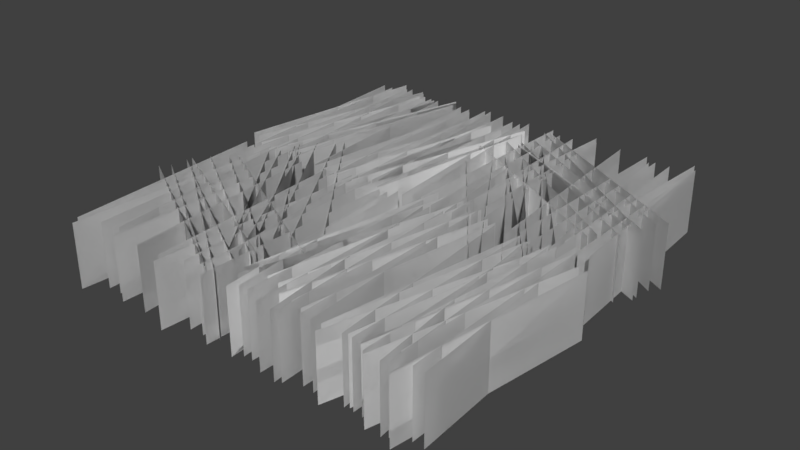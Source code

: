 # Source: field.blend  (saved by Blender 2.78.0; exported with 4.5.12 LTS)
import bpy
from mathutils import Matrix  # noqa: F401  (used for matrix-valued properties, if any)

bpy.ops.wm.read_factory_settings(use_empty=True)
scene = bpy.context.scene
scene.name = 'Scene'

# ---- collections
col_collection_1 = bpy.data.collections.new('Collection 1'); scene.collection.children.link(col_collection_1)

# ---- world
world_world = bpy.data.worlds.new('World'); scene.world = world_world
world_world.color = (0.05088, 0.05088, 0.05088)
world_world.use_sun_shadow = False
world_world.sun_shadow_jitter_overblur = 0.0
world_world.cycles.sampling_method = 'MANUAL'

# ---- meshes
me_plane = bpy.data.meshes.new('Plane')
me_plane.from_pydata([(-0.07578, -0.1576, 0.1866), (-0.01176, -0.1576, 0.1866), (-0.07578, 0.0472, 0.1866), (-0.01176, 0.0472, 0.1866), (-0.07578, -0.1576, 0.1866), (-0.01176, -0.1576, 0.1866), (-0.07578, 0.0472, 0.1866), (-0.01176, 0.0472, 0.1866), (-0.07567, -0.1586, 0.1979), (-0.01165, -0.1586, 0.1979), (-0.07567, 0.0459, 0.1869), (-0.01165, 0.0459, 0.1869), (-0.07567, -0.1586, 0.1979), (-0.01165, -0.1586, 0.1979), (-0.07567, 0.0459, 0.1869), (-0.01165, 0.0459, 0.1869), (-0.07567, -0.1483, 0.1689), (-0.01165, -0.1483, 0.1689), (-0.07567, 0.05613, 0.1813), (-0.01165, 0.05613, 0.1813), (-0.07567, -0.1483, 0.1689), (-0.01165, -0.1483, 0.1689), (-0.07567, 0.05613, 0.1813), (-0.01165, 0.05613, 0.1813), (-0.07567, -0.1675, 0.1659), (-0.01165, -0.1675, 0.1659), (-0.07567, 0.03618, 0.1447), (-0.01165, 0.03618, 0.1447), (-0.07567, -0.1675, 0.1659), (-0.01165, -0.1675, 0.1659), (-0.07567, 0.03618, 0.1447), (-0.01165, 0.03618, 0.1447), (-0.07567, -0.158, 0.132), (-0.01165, -0.158, 0.132), (-0.07567, 0.04672, 0.1371), (-0.01165, 0.04672, 0.1371), (-0.07567, -0.158, 0.132), (-0.01165, -0.158, 0.132), (-0.07567, 0.04672, 0.1371), (-0.01165, 0.04672, 0.1371), (-0.07567, -0.1583, 0.123), (-0.01165, -0.1583, 0.123), (-0.07567, 0.04602, 0.1087), (-0.01165, 0.04602, 0.1087), (-0.07567, -0.1583, 0.123), (-0.01165, -0.1583, 0.123), (-0.07567, 0.04602, 0.1087), (-0.01165, 0.04602, 0.1087), (-0.07567, -0.1646, 0.1711), (-0.01165, -0.1646, 0.1711), (-0.07567, 0.04008, 0.1639), (-0.01165, 0.04008, 0.1639), (-0.07567, -0.1646, 0.1711), (-0.01165, -0.1646, 0.1711), (-0.07567, 0.04008, 0.1639), (-0.01165, 0.04008, 0.1639), (-0.07567, -0.1653, 0.1486), (-0.01165, -0.1653, 0.1486), (-0.07567, 0.03945, 0.1497), (-0.01165, 0.03945, 0.1497), (-0.07567, -0.1653, 0.1486), (-0.01165, -0.1653, 0.1486), (-0.07567, 0.03945, 0.1497), (-0.01165, 0.03945, 0.1497), (-0.07578, -0.1586, 0.08215), (-0.01176, -0.1586, 0.08215), (-0.07578, 0.04613, 0.08215), (-0.01176, 0.04613, 0.08215), (-0.07578, -0.1586, 0.08215), (-0.01176, -0.1586, 0.08215), (-0.07578, 0.04613, 0.08215), (-0.01176, 0.04613, 0.08215), (-0.07567, -0.1596, 0.09353), (-0.01165, -0.1596, 0.09353), (-0.07567, 0.04483, 0.08247), (-0.01165, 0.04483, 0.08247), (-0.07567, -0.1596, 0.09353), (-0.01165, -0.1596, 0.09353), (-0.07567, 0.04483, 0.08247), (-0.01165, 0.04483, 0.08247), (-0.07567, -0.1493, 0.0645), (-0.01165, -0.1493, 0.0645), (-0.07567, 0.05506, 0.07685), (-0.01165, 0.05506, 0.07685), (-0.07567, -0.1493, 0.0645), (-0.01165, -0.1493, 0.0645), (-0.07567, 0.05506, 0.07685), (-0.01165, 0.05506, 0.07685), (-0.07567, -0.1686, 0.06147), (-0.01165, -0.1686, 0.06147), (-0.07567, 0.03511, 0.04034), (-0.01165, 0.03511, 0.04034), (-0.07567, -0.1686, 0.06147), (-0.01165, -0.1686, 0.06147), (-0.07567, 0.03511, 0.04034), (-0.01165, 0.03511, 0.04034), (-0.07567, -0.1591, 0.02756), (-0.01165, -0.1591, 0.02756), (-0.07567, 0.04565, 0.03267), (-0.01165, 0.04565, 0.03267), (-0.07567, -0.1591, 0.02756), (-0.01165, -0.1591, 0.02756), (-0.07567, 0.04565, 0.03267), (-0.01165, 0.04565, 0.03267), (-0.07567, -0.1593, 0.01862), (-0.01165, -0.1593, 0.01862), (-0.07567, 0.04495, 0.004324), (-0.01165, 0.04495, 0.004324), (-0.07567, -0.1593, 0.01862), (-0.01165, -0.1593, 0.01862), (-0.07567, 0.04495, 0.004324), (-0.01165, 0.04495, 0.004324), (-0.07567, -0.1656, 0.06674), (-0.01165, -0.1656, 0.06674), (-0.07567, 0.03901, 0.05953), (-0.01165, 0.03901, 0.05953), (-0.07567, -0.1656, 0.06674), (-0.01165, -0.1656, 0.06674), (-0.07567, 0.03901, 0.05953), (-0.01165, 0.03901, 0.05953), (-0.07567, -0.1664, 0.04424), (-0.01165, -0.1664, 0.04424), (-0.07567, 0.03838, 0.04531), (-0.01165, 0.03838, 0.04531), (-0.07567, -0.1664, 0.04424), (-0.01165, -0.1664, 0.04424), (-0.07567, 0.03838, 0.04531), (-0.01165, 0.03838, 0.04531), (-0.07578, 0.04995, 0.1866), (-0.01176, 0.04995, 0.1866), (-0.07578, 0.2547, 0.1866), (-0.01176, 0.2547, 0.1866), (-0.07578, 0.04995, 0.1866), (-0.01176, 0.04995, 0.1866), (-0.07578, 0.2547, 0.1866), (-0.01176, 0.2547, 0.1866), (-0.07567, 0.04895, 0.1979), (-0.01165, 0.04895, 0.1979), (-0.07567, 0.2534, 0.1869), (-0.01165, 0.2534, 0.1869), (-0.07567, 0.04895, 0.1979), (-0.01165, 0.04895, 0.1979), (-0.07567, 0.2534, 0.1869), (-0.01165, 0.2534, 0.1869), (-0.07567, 0.05925, 0.1689), (-0.01165, 0.05925, 0.1689), (-0.07567, 0.2637, 0.1813), (-0.01165, 0.2637, 0.1813), (-0.07567, 0.05925, 0.1689), (-0.01165, 0.05925, 0.1689), (-0.07567, 0.2637, 0.1813), (-0.01165, 0.2637, 0.1813), (-0.07567, 0.04002, 0.1659), (-0.01165, 0.04002, 0.1659), (-0.07567, 0.2437, 0.1447), (-0.01165, 0.2437, 0.1447), (-0.07567, 0.04002, 0.1659), (-0.01165, 0.04002, 0.1659), (-0.07567, 0.2437, 0.1447), (-0.01165, 0.2437, 0.1447), (-0.07567, 0.04953, 0.132), (-0.01165, 0.04953, 0.132), (-0.07567, 0.2542, 0.1371), (-0.01165, 0.2542, 0.1371), (-0.07567, 0.04953, 0.132), (-0.01165, 0.04953, 0.132), (-0.07567, 0.2542, 0.1371), (-0.01165, 0.2542, 0.1371), (-0.07567, 0.04927, 0.123), (-0.01165, 0.04927, 0.123), (-0.07567, 0.2535, 0.1087), (-0.01165, 0.2535, 0.1087), (-0.07567, 0.04927, 0.123), (-0.01165, 0.04927, 0.123), (-0.07567, 0.2535, 0.1087), (-0.01165, 0.2535, 0.1087), (-0.07567, 0.04296, 0.1711), (-0.01165, 0.04296, 0.1711), (-0.07567, 0.2476, 0.1639), (-0.01165, 0.2476, 0.1639), (-0.07567, 0.04296, 0.1711), (-0.01165, 0.04296, 0.1711), (-0.07567, 0.2476, 0.1639), (-0.01165, 0.2476, 0.1639), (-0.07567, 0.0422, 0.1486), (-0.01165, 0.0422, 0.1486), (-0.07567, 0.247, 0.1497), (-0.01165, 0.247, 0.1497), (-0.07567, 0.0422, 0.1486), (-0.01165, 0.0422, 0.1486), (-0.07567, 0.247, 0.1497), (-0.01165, 0.247, 0.1497), (-0.07578, 0.04888, 0.08215), (-0.01176, 0.04888, 0.08215), (-0.07578, 0.2536, 0.08215), (-0.01176, 0.2536, 0.08215), (-0.07578, 0.04888, 0.08215), (-0.01176, 0.04888, 0.08215), (-0.07578, 0.2536, 0.08215), (-0.01176, 0.2536, 0.08215), (-0.07567, 0.04787, 0.09353), (-0.01165, 0.04787, 0.09353), (-0.07567, 0.2523, 0.08247), (-0.01165, 0.2523, 0.08247), (-0.07567, 0.04787, 0.09353), (-0.01165, 0.04787, 0.09353), (-0.07567, 0.2523, 0.08247), (-0.01165, 0.2523, 0.08247), (-0.07567, 0.05818, 0.0645), (-0.01165, 0.05818, 0.0645), (-0.07567, 0.2626, 0.07685), (-0.01165, 0.2626, 0.07685), (-0.07567, 0.05818, 0.0645), (-0.01165, 0.05818, 0.0645), (-0.07567, 0.2626, 0.07685), (-0.01165, 0.2626, 0.07685), (-0.07567, 0.03895, 0.06147), (-0.01165, 0.03895, 0.06147), (-0.07567, 0.2426, 0.04034), (-0.01165, 0.2426, 0.04034), (-0.07567, 0.03895, 0.06147), (-0.01165, 0.03895, 0.06147), (-0.07567, 0.2426, 0.04034), (-0.01165, 0.2426, 0.04034), (-0.07567, 0.04846, 0.02756), (-0.01165, 0.04846, 0.02756), (-0.07567, 0.2532, 0.03267), (-0.01165, 0.2532, 0.03267), (-0.07567, 0.04846, 0.02756), (-0.01165, 0.04846, 0.02756), (-0.07567, 0.2532, 0.03267), (-0.01165, 0.2532, 0.03267), (-0.07567, 0.04819, 0.01862), (-0.01165, 0.04819, 0.01862), (-0.07567, 0.2525, 0.004324), (-0.01165, 0.2525, 0.004324), (-0.07567, 0.04819, 0.01862), (-0.01165, 0.04819, 0.01862), (-0.07567, 0.2525, 0.004324), (-0.01165, 0.2525, 0.004324), (-0.07567, 0.04188, 0.06674), (-0.01165, 0.04188, 0.06674), (-0.07567, 0.2465, 0.05953), (-0.01165, 0.2465, 0.05953), (-0.07567, 0.04188, 0.06674), (-0.01165, 0.04188, 0.06674), (-0.07567, 0.2465, 0.05953), (-0.01165, 0.2465, 0.05953), (-0.07567, 0.04113, 0.04424), (-0.01165, 0.04113, 0.04424), (-0.07567, 0.2459, 0.04531), (-0.01165, 0.2459, 0.04531), (-0.07567, 0.04113, 0.04424), (-0.01165, 0.04113, 0.04424), (-0.07567, 0.2459, 0.04531), (-0.01165, 0.2459, 0.04531), (-0.07578, 0.132, 0.2121), (-0.01176, 0.132, 0.2121), (-0.07578, 0.242, 0.03936), (-0.01176, 0.242, 0.03936), (-0.07578, 0.132, 0.2121), (-0.01176, 0.132, 0.2121), (-0.07578, 0.242, 0.03936), (-0.01176, 0.242, 0.03936), (-0.07567, 0.1411, 0.219), (-0.01165, 0.1411, 0.219), (-0.07567, 0.2416, 0.04063), (-0.01165, 0.2416, 0.04063), (-0.07567, 0.1411, 0.219), (-0.01165, 0.1411, 0.219), (-0.07567, 0.2416, 0.04063), (-0.01165, 0.2416, 0.04063), (-0.07567, 0.1221, 0.1948), (-0.01165, 0.1221, 0.1948), (-0.07567, 0.2424, 0.02899), (-0.01165, 0.2424, 0.02899), (-0.07567, 0.1221, 0.1948), (-0.01165, 0.1221, 0.1948), (-0.07567, 0.2424, 0.02899), (-0.01165, 0.2424, 0.02899), (-0.07567, 0.1093, 0.2093), (-0.01165, 0.1093, 0.2093), (-0.07567, 0.2009, 0.0262), (-0.01165, 0.2009, 0.0262), (-0.07567, 0.1093, 0.2093), (-0.01165, 0.1093, 0.2093), (-0.07567, 0.2009, 0.0262), (-0.01165, 0.2009, 0.0262), (-0.07567, 0.08577, 0.1831), (-0.01165, 0.08577, 0.1831), (-0.07567, 0.2, 0.01319), (-0.01165, 0.2, 0.01319), (-0.07567, 0.08577, 0.1831), (-0.01165, 0.08577, 0.1831), (-0.07567, 0.2, 0.01319), (-0.01165, 0.2, 0.01319), (-0.07567, 0.07809, 0.1785), (-0.01165, 0.07809, 0.1785), (-0.07567, 0.1758, -0.001449), (-0.01165, 0.1758, -0.001449), (-0.07567, 0.07809, 0.1785), (-0.01165, 0.07809, 0.1785), (-0.07567, 0.1758, -0.001449), (-0.01165, 0.1758, -0.001449), (-0.07567, 0.1153, 0.2097), (-0.01165, 0.1153, 0.2097), (-0.07567, 0.2191, 0.03322), (-0.01165, 0.2191, 0.03322), (-0.07567, 0.1153, 0.2097), (-0.01165, 0.1153, 0.2097), (-0.07567, 0.2191, 0.03322), (-0.01165, 0.2191, 0.03322), (-0.07567, 0.0959, 0.1983), (-0.01165, 0.0959, 0.1983), (-0.07567, 0.2068, 0.02611), (-0.01165, 0.2068, 0.02611), (-0.07567, 0.0959, 0.1983), (-0.01165, 0.0959, 0.1983), (-0.07567, 0.2068, 0.02611), (-0.01165, 0.2068, 0.02611), (-0.07578, 0.0434, 0.1569), (-0.01176, 0.0434, 0.1569), (-0.07578, 0.2092, 0.04713), (-0.01176, 0.2092, 0.04713), (-0.07578, 0.0434, 0.1569), (-0.01176, 0.0434, 0.1569), (-0.07578, 0.2092, 0.04713), (-0.01176, 0.2092, 0.04713), (-0.07567, 0.05246, 0.1639), (-0.01165, 0.05246, 0.1639), (-0.07567, 0.2088, 0.04839), (-0.01165, 0.2088, 0.04839), (-0.07567, 0.05246, 0.1639), (-0.01165, 0.05246, 0.1639), (-0.07567, 0.2088, 0.04839), (-0.01165, 0.2088, 0.04839), (-0.07567, 0.0335, 0.1396), (-0.01165, 0.0335, 0.1396), (-0.07567, 0.2095, 0.03675), (-0.01165, 0.2095, 0.03675), (-0.07567, 0.0335, 0.1396), (-0.01165, 0.0335, 0.1396), (-0.07567, 0.2095, 0.03675), (-0.01165, 0.2095, 0.03675), (-0.07567, 0.02062, 0.1542), (-0.01165, 0.02062, 0.1542), (-0.07567, 0.168, 0.03396), (-0.01165, 0.168, 0.03396), (-0.07567, 0.02062, 0.1542), (-0.01165, 0.02062, 0.1542), (-0.07567, 0.168, 0.03396), (-0.01165, 0.168, 0.03396), (-0.07567, -0.002872, 0.1279), (-0.01165, -0.002872, 0.1279), (-0.07567, 0.1672, 0.02095), (-0.01165, 0.1672, 0.02095), (-0.07567, -0.002872, 0.1279), (-0.01165, -0.002872, 0.1279), (-0.07567, 0.1672, 0.02095), (-0.01165, 0.1672, 0.02095), (-0.07567, -0.01055, 0.1234), (-0.01165, -0.01055, 0.1234), (-0.07567, 0.1429, 0.006314), (-0.01165, 0.1429, 0.006314), (-0.07567, -0.01055, 0.1234), (-0.01165, -0.01055, 0.1234), (-0.07567, 0.1429, 0.006314), (-0.01165, 0.1429, 0.006314), (-0.07567, 0.02664, 0.1545), (-0.01165, 0.02664, 0.1545), (-0.07567, 0.1863, 0.04098), (-0.01165, 0.1863, 0.04098), (-0.07567, 0.02664, 0.1545), (-0.01165, 0.02664, 0.1545), (-0.07567, 0.1863, 0.04098), (-0.01165, 0.1863, 0.04098), (-0.07567, 0.007265, 0.1431), (-0.01165, 0.007265, 0.1431), (-0.07567, 0.1739, 0.03387), (-0.01165, 0.1739, 0.03387), (-0.07567, 0.007265, 0.1431), (-0.01165, 0.007265, 0.1431), (-0.07567, 0.1739, 0.03387), (-0.01165, 0.1739, 0.03387), (-0.07578, 0.06266, 0.04429), (-0.01176, 0.06266, 0.04429), (-0.07578, -0.1375, 0.001068), (-0.01176, -0.1375, 0.001068), (-0.07578, 0.06266, 0.04429), (-0.01176, 0.06266, 0.04429), (-0.07578, -0.1375, 0.001068), (-0.01176, -0.1375, 0.001068), (-0.07567, 0.06604, 0.03338), (-0.01165, 0.06604, 0.03338), (-0.07567, -0.1362, 0.001033), (-0.01165, -0.1362, 0.001033), (-0.07567, 0.06604, 0.03338), (-0.01165, 0.06604, 0.03338), (-0.07567, -0.1362, 0.001033), (-0.01165, -0.1362, 0.001033), (-0.07567, 0.04984, 0.05958), (-0.01165, 0.04984, 0.05958), (-0.07567, -0.1473, 0.004362), (-0.01165, -0.1473, 0.004362), (-0.07567, 0.04984, 0.05958), (-0.01165, 0.04984, 0.05958), (-0.07567, -0.1473, 0.004362), (-0.01165, -0.1473, 0.004362), (-0.07567, 0.06799, 0.0666), (-0.01165, 0.06799, 0.0666), (-0.07567, -0.1356, 0.04426), (-0.01165, -0.1356, 0.04426), (-0.07567, 0.06799, 0.0666), (-0.01165, 0.06799, 0.0666), (-0.07567, -0.1356, 0.04426), (-0.01165, -0.1356, 0.04426), (-0.07567, 0.05154, 0.09774), (-0.01165, 0.05154, 0.09774), (-0.07567, -0.1475, 0.04954), (-0.01165, -0.1475, 0.04954), (-0.07567, 0.05154, 0.09774), (-0.01165, 0.05154, 0.09774), (-0.07567, -0.1475, 0.04954), (-0.01165, -0.1475, 0.04954), (-0.07567, 0.04991, 0.1065), (-0.01165, 0.04991, 0.1065), (-0.07567, -0.1528, 0.07739), (-0.01165, -0.1528, 0.07739), (-0.07567, 0.04991, 0.1065), (-0.01165, 0.04991, 0.1065), (-0.07567, -0.1528, 0.07739), (-0.01165, -0.1528, 0.07739), (-0.07567, 0.06624, 0.06083), (-0.01165, 0.06624, 0.06083), (-0.07567, -0.1353, 0.02469), (-0.01165, -0.1353, 0.02469), (-0.07567, 0.06624, 0.06083), (-0.01165, 0.06624, 0.06083), (-0.07567, -0.1353, 0.02469), (-0.01165, -0.1353, 0.02469), (-0.07567, 0.06223, 0.08298), (-0.01165, 0.06223, 0.08298), (-0.07567, -0.1377, 0.03872), (-0.01165, -0.1377, 0.03872), (-0.07567, 0.06223, 0.08298), (-0.01165, 0.06223, 0.08298), (-0.07567, -0.1377, 0.03872), (-0.01165, -0.1377, 0.03872), (-0.07578, 0.04167, 0.1466), (-0.01176, 0.04167, 0.1466), (-0.07578, -0.1585, 0.1033), (-0.01176, -0.1585, 0.1033), (-0.07578, 0.04167, 0.1466), (-0.01176, 0.04167, 0.1466), (-0.07578, -0.1585, 0.1033), (-0.01176, -0.1585, 0.1033), (-0.07567, 0.04505, 0.1357), (-0.01165, 0.04505, 0.1357), (-0.07567, -0.1572, 0.1033), (-0.01165, -0.1572, 0.1033), (-0.07567, 0.04505, 0.1357), (-0.01165, 0.04505, 0.1357), (-0.07567, -0.1572, 0.1033), (-0.01165, -0.1572, 0.1033), (-0.07567, 0.02885, 0.1619), (-0.01165, 0.02885, 0.1619), (-0.07567, -0.1683, 0.1066), (-0.01165, -0.1683, 0.1066), (-0.07567, 0.02885, 0.1619), (-0.01165, 0.02885, 0.1619), (-0.07567, -0.1683, 0.1066), (-0.01165, -0.1683, 0.1066), (-0.07567, 0.04701, 0.1689), (-0.01165, 0.04701, 0.1689), (-0.07567, -0.1565, 0.1465), (-0.01165, -0.1565, 0.1465), (-0.07567, 0.04701, 0.1689), (-0.01165, 0.04701, 0.1689), (-0.07567, -0.1565, 0.1465), (-0.01165, -0.1565, 0.1465), (-0.07567, 0.03055, 0.2), (-0.01165, 0.03055, 0.2), (-0.07567, -0.1685, 0.1518), (-0.01165, -0.1685, 0.1518), (-0.07567, 0.03055, 0.2), (-0.01165, 0.03055, 0.2), (-0.07567, -0.1685, 0.1518), (-0.01165, -0.1685, 0.1518), (-0.07567, 0.02893, 0.2088), (-0.01165, 0.02893, 0.2088), (-0.07567, -0.1738, 0.1797), (-0.01165, -0.1738, 0.1797), (-0.07567, 0.02893, 0.2088), (-0.01165, 0.02893, 0.2088), (-0.07567, -0.1738, 0.1797), (-0.01165, -0.1738, 0.1797), (-0.07567, 0.04525, 0.1631), (-0.01165, 0.04525, 0.1631), (-0.07567, -0.1563, 0.127), (-0.01165, -0.1563, 0.127), (-0.07567, 0.04525, 0.1631), (-0.01165, 0.04525, 0.1631), (-0.07567, -0.1563, 0.127), (-0.01165, -0.1563, 0.127), (-0.07567, 0.04124, 0.1853), (-0.01165, 0.04124, 0.1853), (-0.07567, -0.1587, 0.141), (-0.01165, -0.1587, 0.141), (-0.07567, 0.04124, 0.1853), (-0.01165, 0.04124, 0.1853), (-0.07567, -0.1587, 0.141), (-0.01165, -0.1587, 0.141), (-0.07578, 0.2439, -0.1703), (-0.01176, 0.2439, -0.1703), (-0.07578, 0.03915, -0.1703), (-0.01176, 0.03915, -0.1703), (-0.07578, 0.2439, -0.1703), (-0.01176, 0.2439, -0.1703), (-0.07578, 0.03915, -0.1703), (-0.01176, 0.03915, -0.1703), (-0.07567, 0.2449, -0.1817), (-0.01165, 0.2449, -0.1817), (-0.07567, 0.04045, -0.1706), (-0.01165, 0.04045, -0.1706), (-0.07567, 0.2449, -0.1817), (-0.01165, 0.2449, -0.1817), (-0.07567, 0.04045, -0.1706), (-0.01165, 0.04045, -0.1706), (-0.07567, 0.2346, -0.1527), (-0.01165, 0.2346, -0.1527), (-0.07567, 0.03023, -0.165), (-0.01165, 0.03023, -0.165), (-0.07567, 0.2346, -0.1527), (-0.01165, 0.2346, -0.1527), (-0.07567, 0.03023, -0.165), (-0.01165, 0.03023, -0.165), (-0.07567, 0.2539, -0.1496), (-0.01165, 0.2539, -0.1496), (-0.07567, 0.05017, -0.1285), (-0.01165, 0.05017, -0.1285), (-0.07567, 0.2539, -0.1496), (-0.01165, 0.2539, -0.1496), (-0.07567, 0.05017, -0.1285), (-0.01165, 0.05017, -0.1285), (-0.07567, 0.2443, -0.1157), (-0.01165, 0.2443, -0.1157), (-0.07567, 0.03963, -0.1208), (-0.01165, 0.03963, -0.1208), (-0.07567, 0.2443, -0.1157), (-0.01165, 0.2443, -0.1157), (-0.07567, 0.03963, -0.1208), (-0.01165, 0.03963, -0.1208), (-0.07567, 0.2446, -0.1068), (-0.01165, 0.2446, -0.1068), (-0.07567, 0.04033, -0.09249), (-0.01165, 0.04033, -0.09249), (-0.07567, 0.2446, -0.1068), (-0.01165, 0.2446, -0.1068), (-0.07567, 0.04033, -0.09249), (-0.01165, 0.04033, -0.09249), (-0.07567, 0.2509, -0.1549), (-0.01165, 0.2509, -0.1549), (-0.07567, 0.04627, -0.1477), (-0.01165, 0.04627, -0.1477), (-0.07567, 0.2509, -0.1549), (-0.01165, 0.2509, -0.1549), (-0.07567, 0.04627, -0.1477), (-0.01165, 0.04627, -0.1477), (-0.07567, 0.2517, -0.1324), (-0.01165, 0.2517, -0.1324), (-0.07567, 0.0469, -0.1335), (-0.01165, 0.0469, -0.1335), (-0.07567, 0.2517, -0.1324), (-0.01165, 0.2517, -0.1324), (-0.07567, 0.0469, -0.1335), (-0.01165, 0.0469, -0.1335), (-0.07578, 0.245, -0.06592), (-0.01176, 0.245, -0.06592), (-0.07578, 0.04023, -0.06592), (-0.01176, 0.04023, -0.06592), (-0.07578, 0.245, -0.06592), (-0.01176, 0.245, -0.06592), (-0.07578, 0.04023, -0.06592), (-0.01176, 0.04023, -0.06592), (-0.07567, 0.246, -0.07729), (-0.01165, 0.246, -0.07729), (-0.07567, 0.04153, -0.06623), (-0.01165, 0.04153, -0.06623), (-0.07567, 0.246, -0.07729), (-0.01165, 0.246, -0.07729), (-0.07567, 0.04153, -0.06623), (-0.01165, 0.04153, -0.06623), (-0.07567, 0.2357, -0.04826), (-0.01165, 0.2357, -0.04826), (-0.07567, 0.0313, -0.06062), (-0.01165, 0.0313, -0.06062), (-0.07567, 0.2357, -0.04826), (-0.01165, 0.2357, -0.04826), (-0.07567, 0.0313, -0.06062), (-0.01165, 0.0313, -0.06062), (-0.07567, 0.2549, -0.04523), (-0.01165, 0.2549, -0.04523), (-0.07567, 0.05125, -0.0241), (-0.01165, 0.05125, -0.0241), (-0.07567, 0.2549, -0.04523), (-0.01165, 0.2549, -0.04523), (-0.07567, 0.05125, -0.0241), (-0.01165, 0.05125, -0.0241), (-0.07567, 0.2454, -0.01132), (-0.01165, 0.2454, -0.01132), (-0.07567, 0.04071, -0.01643), (-0.01165, 0.04071, -0.01643), (-0.07567, 0.2454, -0.01132), (-0.01165, 0.2454, -0.01132), (-0.07567, 0.04071, -0.01643), (-0.01165, 0.04071, -0.01643), (-0.07567, 0.2457, -0.002386), (-0.01165, 0.2457, -0.002386), (-0.07567, 0.04141, 0.01191), (-0.01165, 0.04141, 0.01191), (-0.07567, 0.2457, -0.002386), (-0.01165, 0.2457, -0.002386), (-0.07567, 0.04141, 0.01191), (-0.01165, 0.04141, 0.01191), (-0.07567, 0.252, -0.0505), (-0.01165, 0.252, -0.0505), (-0.07567, 0.04735, -0.04329), (-0.01165, 0.04735, -0.04329), (-0.07567, 0.252, -0.0505), (-0.01165, 0.252, -0.0505), (-0.07567, 0.04735, -0.04329), (-0.01165, 0.04735, -0.04329), (-0.07567, 0.2527, -0.02801), (-0.01165, 0.2527, -0.02801), (-0.07567, 0.04798, -0.02907), (-0.01165, 0.04798, -0.02907), (-0.07567, 0.2527, -0.02801), (-0.01165, 0.2527, -0.02801), (-0.07567, 0.04798, -0.02907), (-0.01165, 0.04798, -0.02907), (-0.07578, 0.03641, -0.1703), (-0.01176, 0.03641, -0.1703), (-0.07578, -0.1684, -0.1703), (-0.01176, -0.1684, -0.1703), (-0.07578, 0.03641, -0.1703), (-0.01176, 0.03641, -0.1703), (-0.07578, -0.1684, -0.1703), (-0.01176, -0.1684, -0.1703), (-0.07567, 0.03741, -0.1817), (-0.01165, 0.03741, -0.1817), (-0.07567, -0.1671, -0.1706), (-0.01165, -0.1671, -0.1706), (-0.07567, 0.03741, -0.1817), (-0.01165, 0.03741, -0.1817), (-0.07567, -0.1671, -0.1706), (-0.01165, -0.1671, -0.1706), (-0.07567, 0.02711, -0.1527), (-0.01165, 0.02711, -0.1527), (-0.07567, -0.1773, -0.165), (-0.01165, -0.1773, -0.165), (-0.07567, 0.02711, -0.1527), (-0.01165, 0.02711, -0.1527), (-0.07567, -0.1773, -0.165), (-0.01165, -0.1773, -0.165), (-0.07567, 0.04633, -0.1496), (-0.01165, 0.04633, -0.1496), (-0.07567, -0.1573, -0.1285), (-0.01165, -0.1573, -0.1285), (-0.07567, 0.04633, -0.1496), (-0.01165, 0.04633, -0.1496), (-0.07567, -0.1573, -0.1285), (-0.01165, -0.1573, -0.1285), (-0.07567, 0.03682, -0.1157), (-0.01165, 0.03682, -0.1157), (-0.07567, -0.1679, -0.1208), (-0.01165, -0.1679, -0.1208), (-0.07567, 0.03682, -0.1157), (-0.01165, 0.03682, -0.1157), (-0.07567, -0.1679, -0.1208), (-0.01165, -0.1679, -0.1208), (-0.07567, 0.03709, -0.1068), (-0.01165, 0.03709, -0.1068), (-0.07567, -0.1672, -0.09249), (-0.01165, -0.1672, -0.09249), (-0.07567, 0.03709, -0.1068), (-0.01165, 0.03709, -0.1068), (-0.07567, -0.1672, -0.09249), (-0.01165, -0.1672, -0.09249), (-0.07567, 0.0434, -0.1549), (-0.01165, 0.0434, -0.1549), (-0.07567, -0.1612, -0.1477), (-0.01165, -0.1612, -0.1477), (-0.07567, 0.0434, -0.1549), (-0.01165, 0.0434, -0.1549), (-0.07567, -0.1612, -0.1477), (-0.01165, -0.1612, -0.1477), (-0.07567, 0.04416, -0.1324), (-0.01165, 0.04416, -0.1324), (-0.07567, -0.1606, -0.1335), (-0.01165, -0.1606, -0.1335), (-0.07567, 0.04416, -0.1324), (-0.01165, 0.04416, -0.1324), (-0.07567, -0.1606, -0.1335), (-0.01165, -0.1606, -0.1335), (-0.07578, 0.03748, -0.06592), (-0.01176, 0.03748, -0.06592), (-0.07578, -0.1673, -0.06592), (-0.01176, -0.1673, -0.06592), (-0.07578, 0.03748, -0.06592), (-0.01176, 0.03748, -0.06592), (-0.07578, -0.1673, -0.06592), (-0.01176, -0.1673, -0.06592), (-0.07567, 0.03848, -0.07729), (-0.01165, 0.03848, -0.07729), (-0.07567, -0.166, -0.06623), (-0.01165, -0.166, -0.06623), (-0.07567, 0.03848, -0.07729), (-0.01165, 0.03848, -0.07729), (-0.07567, -0.166, -0.06623), (-0.01165, -0.166, -0.06623), (-0.07567, 0.02818, -0.04826), (-0.01165, 0.02818, -0.04826), (-0.07567, -0.1762, -0.06062), (-0.01165, -0.1762, -0.06062), (-0.07567, 0.02818, -0.04826), (-0.01165, 0.02818, -0.04826), (-0.07567, -0.1762, -0.06062), (-0.01165, -0.1762, -0.06062), (-0.07567, 0.04741, -0.04523), (-0.01165, 0.04741, -0.04523), (-0.07567, -0.1563, -0.0241), (-0.01165, -0.1563, -0.0241), (-0.07567, 0.04741, -0.04523), (-0.01165, 0.04741, -0.04523), (-0.07567, -0.1563, -0.0241), (-0.01165, -0.1563, -0.0241), (-0.07567, 0.0379, -0.01132), (-0.01165, 0.0379, -0.01132), (-0.07567, -0.1668, -0.01643), (-0.01165, -0.1668, -0.01643), (-0.07567, 0.0379, -0.01132), (-0.01165, 0.0379, -0.01132), (-0.07567, -0.1668, -0.01643), (-0.01165, -0.1668, -0.01643), (-0.07567, 0.03816, -0.002386), (-0.01165, 0.03816, -0.002386), (-0.07567, -0.1661, 0.01191), (-0.01165, -0.1661, 0.01191), (-0.07567, 0.03816, -0.002386), (-0.01165, 0.03816, -0.002386), (-0.07567, -0.1661, 0.01191), (-0.01165, -0.1661, 0.01191), (-0.07567, 0.04448, -0.0505), (-0.01165, 0.04448, -0.0505), (-0.07567, -0.1602, -0.04329), (-0.01165, -0.1602, -0.04329), (-0.07567, 0.04448, -0.0505), (-0.01165, 0.04448, -0.0505), (-0.07567, -0.1602, -0.04329), (-0.01165, -0.1602, -0.04329), (-0.07567, 0.04523, -0.02801), (-0.01165, 0.04523, -0.02801), (-0.07567, -0.1595, -0.02907), (-0.01165, -0.1595, -0.02907), (-0.07567, 0.04523, -0.02801), (-0.01165, 0.04523, -0.02801), (-0.07567, -0.1595, -0.02907), (-0.01165, -0.1595, -0.02907), (-0.07578, -0.04568, -0.1958), (-0.01176, -0.04568, -0.1958), (-0.07578, -0.1557, -0.02313), (-0.01176, -0.1557, -0.02313), (-0.07578, -0.04568, -0.1958), (-0.01176, -0.04568, -0.1958), (-0.07578, -0.1557, -0.02313), (-0.01176, -0.1557, -0.02313), (-0.07567, -0.05474, -0.2028), (-0.01165, -0.05474, -0.2028), (-0.07567, -0.1553, -0.02439), (-0.01165, -0.1553, -0.02439), (-0.07567, -0.05474, -0.2028), (-0.01165, -0.05474, -0.2028), (-0.07567, -0.1553, -0.02439), (-0.01165, -0.1553, -0.02439), (-0.07567, -0.03578, -0.1785), (-0.01165, -0.03578, -0.1785), (-0.07567, -0.156, -0.01275), (-0.01165, -0.156, -0.01275), (-0.07567, -0.03578, -0.1785), (-0.01165, -0.03578, -0.1785), (-0.07567, -0.156, -0.01275), (-0.01165, -0.156, -0.01275), (-0.07567, -0.0229, -0.1931), (-0.01165, -0.0229, -0.1931), (-0.07567, -0.1145, -0.009961), (-0.01165, -0.1145, -0.009961), (-0.07567, -0.0229, -0.1931), (-0.01165, -0.0229, -0.1931), (-0.07567, -0.1145, -0.009961), (-0.01165, -0.1145, -0.009961), (-0.07567, 0.0005909, -0.1669), (-0.01165, 0.0005909, -0.1669), (-0.07567, -0.1137, 0.003051), (-0.01165, -0.1137, 0.003051), (-0.07567, 0.0005909, -0.1669), (-0.01165, 0.0005909, -0.1669), (-0.07567, -0.1137, 0.003051), (-0.01165, -0.1137, 0.003051), (-0.07567, 0.008269, -0.1623), (-0.01165, 0.008269, -0.1623), (-0.07567, -0.0894, 0.01769), (-0.01165, -0.0894, 0.01769), (-0.07567, 0.008269, -0.1623), (-0.01165, 0.008269, -0.1623), (-0.07567, -0.0894, 0.01769), (-0.01165, -0.0894, 0.01769), (-0.07567, -0.02892, -0.1935), (-0.01165, -0.02892, -0.1935), (-0.07567, -0.1328, -0.01698), (-0.01165, -0.1328, -0.01698), (-0.07567, -0.02892, -0.1935), (-0.01165, -0.02892, -0.1935), (-0.07567, -0.1328, -0.01698), (-0.01165, -0.1328, -0.01698), (-0.07567, -0.009546, -0.182), (-0.01165, -0.009546, -0.182), (-0.07567, -0.1204, -0.009873), (-0.01165, -0.1204, -0.009873), (-0.07567, -0.009546, -0.182), (-0.01165, -0.009546, -0.182), (-0.07567, -0.1204, -0.009873), (-0.01165, -0.1204, -0.009873), (-0.07578, 0.04296, -0.1407), (-0.01176, 0.04296, -0.1407), (-0.07578, -0.1228, -0.03089), (-0.01176, -0.1228, -0.03089), (-0.07578, 0.04296, -0.1407), (-0.01176, 0.04296, -0.1407), (-0.07578, -0.1228, -0.03089), (-0.01176, -0.1228, -0.03089), (-0.07567, 0.0339, -0.1476), (-0.01165, 0.0339, -0.1476), (-0.07567, -0.1224, -0.03216), (-0.01165, -0.1224, -0.03216), (-0.07567, 0.0339, -0.1476), (-0.01165, 0.0339, -0.1476), (-0.07567, -0.1224, -0.03216), (-0.01165, -0.1224, -0.03216), (-0.07567, 0.05285, -0.1233), (-0.01165, 0.05285, -0.1233), (-0.07567, -0.1232, -0.02051), (-0.01165, -0.1232, -0.02051), (-0.07567, 0.05285, -0.1233), (-0.01165, 0.05285, -0.1233), (-0.07567, -0.1232, -0.02051), (-0.01165, -0.1232, -0.02051), (-0.07567, 0.06573, -0.1379), (-0.01165, 0.06573, -0.1379), (-0.07567, -0.08165, -0.01772), (-0.01165, -0.08165, -0.01772), (-0.07567, 0.06573, -0.1379), (-0.01165, 0.06573, -0.1379), (-0.07567, -0.08165, -0.01772), (-0.01165, -0.08165, -0.01772), (-0.07567, 0.08923, -0.1117), (-0.01165, 0.08923, -0.1117), (-0.07567, -0.08084, -0.004712), (-0.01165, -0.08084, -0.004712), (-0.07567, 0.08923, -0.1117), (-0.01165, 0.08923, -0.1117), (-0.07567, -0.08084, -0.004712), (-0.01165, -0.08084, -0.004712), (-0.07567, 0.09691, -0.1071), (-0.01165, 0.09691, -0.1071), (-0.07567, -0.05655, 0.009923), (-0.01165, -0.05655, 0.009923), (-0.07567, 0.09691, -0.1071), (-0.01165, 0.09691, -0.1071), (-0.07567, -0.05655, 0.009923), (-0.01165, -0.05655, 0.009923), (-0.07567, 0.05972, -0.1383), (-0.01165, 0.05972, -0.1383), (-0.07567, -0.09992, -0.02474), (-0.01165, -0.09992, -0.02474), (-0.07567, 0.05972, -0.1383), (-0.01165, 0.05972, -0.1383), (-0.07567, -0.09992, -0.02474), (-0.01165, -0.09992, -0.02474), (-0.07567, 0.07909, -0.1268), (-0.01165, 0.07909, -0.1268), (-0.07567, -0.08759, -0.01764), (-0.01165, -0.08759, -0.01764), (-0.07567, 0.07909, -0.1268), (-0.01165, 0.07909, -0.1268), (-0.07567, -0.08759, -0.01764), (-0.01165, -0.08759, -0.01764), (-0.07578, 0.0237, -0.02805), (-0.01176, 0.0237, -0.02805), (-0.07578, 0.2239, 0.01517), (-0.01176, 0.2239, 0.01517), (-0.07578, 0.0237, -0.02805), (-0.01176, 0.0237, -0.02805), (-0.07578, 0.2239, 0.01517), (-0.01176, 0.2239, 0.01517), (-0.07567, 0.02032, -0.01714), (-0.01165, 0.02032, -0.01714), (-0.07567, 0.2225, 0.0152), (-0.01165, 0.2225, 0.0152), (-0.07567, 0.02032, -0.01714), (-0.01165, 0.02032, -0.01714), (-0.07567, 0.2225, 0.0152), (-0.01165, 0.2225, 0.0152), (-0.07567, 0.03652, -0.04335), (-0.01165, 0.03652, -0.04335), (-0.07567, 0.2337, 0.01187), (-0.01165, 0.2337, 0.01187), (-0.07567, 0.03652, -0.04335), (-0.01165, 0.03652, -0.04335), (-0.07567, 0.2337, 0.01187), (-0.01165, 0.2337, 0.01187), (-0.07567, 0.01836, -0.05036), (-0.01165, 0.01836, -0.05036), (-0.07567, 0.2219, -0.02803), (-0.01165, 0.2219, -0.02803), (-0.07567, 0.01836, -0.05036), (-0.01165, 0.01836, -0.05036), (-0.07567, 0.2219, -0.02803), (-0.01165, 0.2219, -0.02803), (-0.07567, 0.03482, -0.0815), (-0.01165, 0.03482, -0.0815), (-0.07567, 0.2338, -0.0333), (-0.01165, 0.2338, -0.0333), (-0.07567, 0.03482, -0.0815), (-0.01165, 0.03482, -0.0815), (-0.07567, 0.2338, -0.0333), (-0.01165, 0.2338, -0.0333), (-0.07567, 0.03644, -0.09029), (-0.01165, 0.03644, -0.09029), (-0.07567, 0.2391, -0.06116), (-0.01165, 0.2391, -0.06116), (-0.07567, 0.03644, -0.09029), (-0.01165, 0.03644, -0.09029), (-0.07567, 0.2391, -0.06116), (-0.01165, 0.2391, -0.06116), (-0.07567, 0.02012, -0.0446), (-0.01165, 0.02012, -0.0446), (-0.07567, 0.2217, -0.008449), (-0.01165, 0.2217, -0.008449), (-0.07567, 0.02012, -0.0446), (-0.01165, 0.02012, -0.0446), (-0.07567, 0.2217, -0.008449), (-0.01165, 0.2217, -0.008449), (-0.07567, 0.02413, -0.06674), (-0.01165, 0.02413, -0.06674), (-0.07567, 0.2241, -0.02248), (-0.01165, 0.2241, -0.02248), (-0.07567, 0.02413, -0.06674), (-0.01165, 0.02413, -0.06674), (-0.07567, 0.2241, -0.02248), (-0.01165, 0.2241, -0.02248), (-0.07578, 0.04469, -0.1303), (-0.01176, 0.04469, -0.1303), (-0.07578, 0.2448, -0.08711), (-0.01176, 0.2448, -0.08711), (-0.07578, 0.04469, -0.1303), (-0.01176, 0.04469, -0.1303), (-0.07578, 0.2448, -0.08711), (-0.01176, 0.2448, -0.08711), (-0.07567, 0.04131, -0.1194), (-0.01165, 0.04131, -0.1194), (-0.07567, 0.2435, -0.08707), (-0.01165, 0.2435, -0.08707), (-0.07567, 0.04131, -0.1194), (-0.01165, 0.04131, -0.1194), (-0.07567, 0.2435, -0.08707), (-0.01165, 0.2435, -0.08707), (-0.07567, 0.0575, -0.1456), (-0.01165, 0.0575, -0.1456), (-0.07567, 0.2547, -0.0904), (-0.01165, 0.2547, -0.0904), (-0.07567, 0.0575, -0.1456), (-0.01165, 0.0575, -0.1456), (-0.07567, 0.2547, -0.0904), (-0.01165, 0.2547, -0.0904), (-0.07567, 0.03935, -0.1526), (-0.01165, 0.03935, -0.1526), (-0.07567, 0.2429, -0.1303), (-0.01165, 0.2429, -0.1303), (-0.07567, 0.03935, -0.1526), (-0.01165, 0.03935, -0.1526), (-0.07567, 0.2429, -0.1303), (-0.01165, 0.2429, -0.1303), (-0.07567, 0.0558, -0.1838), (-0.01165, 0.0558, -0.1838), (-0.07567, 0.2548, -0.1356), (-0.01165, 0.2548, -0.1356), (-0.07567, 0.0558, -0.1838), (-0.01165, 0.0558, -0.1838), (-0.07567, 0.2548, -0.1356), (-0.01165, 0.2548, -0.1356), (-0.07567, 0.05743, -0.1926), (-0.01165, 0.05743, -0.1926), (-0.07567, 0.2601, -0.1634), (-0.01165, 0.2601, -0.1634), (-0.07567, 0.05743, -0.1926), (-0.01165, 0.05743, -0.1926), (-0.07567, 0.2601, -0.1634), (-0.01165, 0.2601, -0.1634), (-0.07567, 0.0411, -0.1469), (-0.01165, 0.0411, -0.1469), (-0.07567, 0.2427, -0.1107), (-0.01165, 0.2427, -0.1107), (-0.07567, 0.0411, -0.1469), (-0.01165, 0.0411, -0.1469), (-0.07567, 0.2427, -0.1107), (-0.01165, 0.2427, -0.1107), (-0.07567, 0.04511, -0.169), (-0.01165, 0.04511, -0.169), (-0.07567, 0.245, -0.1248), (-0.01165, 0.245, -0.1248), (-0.07567, 0.04511, -0.169), (-0.01165, 0.04511, -0.169), (-0.07567, 0.245, -0.1248), (-0.01165, 0.245, -0.1248)], [], [(0, 2, 3, 1), (4, 5, 7, 6), (8, 10, 11, 9), (12, 13, 15, 14), (16, 18, 19, 17), (20, 21, 23, 22), (24, 26, 27, 25), (28, 29, 31, 30), (32, 34, 35, 33), (36, 37, 39, 38), (40, 42, 43, 41), (44, 45, 47, 46), (48, 50, 51, 49), (52, 53, 55, 54), (56, 58, 59, 57), (60, 61, 63, 62), (64, 66, 67, 65), (68, 69, 71, 70), (72, 74, 75, 73), (76, 77, 79, 78), (80, 82, 83, 81), (84, 85, 87, 86), (88, 90, 91, 89), (92, 93, 95, 94), (96, 98, 99, 97), (100, 101, 103, 102), (104, 106, 107, 105), (108, 109, 111, 110), (112, 114, 115, 113), (116, 117, 119, 118), (120, 122, 123, 121), (124, 125, 127, 126), (128, 130, 131, 129), (132, 133, 135, 134), (136, 138, 139, 137), (140, 141, 143, 142), (144, 146, 147, 145), (148, 149, 151, 150), (152, 154, 155, 153), (156, 157, 159, 158), (160, 162, 163, 161), (164, 165, 167, 166), (168, 170, 171, 169), (172, 173, 175, 174), (176, 178, 179, 177), (180, 181, 183, 182), (184, 186, 187, 185), (188, 189, 191, 190), (192, 194, 195, 193), (196, 197, 199, 198), (200, 202, 203, 201), (204, 205, 207, 206), (208, 210, 211, 209), (212, 213, 215, 214), (216, 218, 219, 217), (220, 221, 223, 222), (224, 226, 227, 225), (228, 229, 231, 230), (232, 234, 235, 233), (236, 237, 239, 238), (240, 242, 243, 241), (244, 245, 247, 246), (248, 250, 251, 249), (252, 253, 255, 254), (256, 258, 259, 257), (260, 261, 263, 262), (264, 266, 267, 265), (268, 269, 271, 270), (272, 274, 275, 273), (276, 277, 279, 278), (280, 282, 283, 281), (284, 285, 287, 286), (288, 290, 291, 289), (292, 293, 295, 294), (296, 298, 299, 297), (300, 301, 303, 302), (304, 306, 307, 305), (308, 309, 311, 310), (312, 314, 315, 313), (316, 317, 319, 318), (320, 322, 323, 321), (324, 325, 327, 326), (328, 330, 331, 329), (332, 333, 335, 334), (336, 338, 339, 337), (340, 341, 343, 342), (344, 346, 347, 345), (348, 349, 351, 350), (352, 354, 355, 353), (356, 357, 359, 358), (360, 362, 363, 361), (364, 365, 367, 366), (368, 370, 371, 369), (372, 373, 375, 374), (376, 378, 379, 377), (380, 381, 383, 382), (384, 386, 387, 385), (388, 389, 391, 390), (392, 394, 395, 393), (396, 397, 399, 398), (400, 402, 403, 401), (404, 405, 407, 406), (408, 410, 411, 409), (412, 413, 415, 414), (416, 418, 419, 417), (420, 421, 423, 422), (424, 426, 427, 425), (428, 429, 431, 430), (432, 434, 435, 433), (436, 437, 439, 438), (440, 442, 443, 441), (444, 445, 447, 446), (448, 450, 451, 449), (452, 453, 455, 454), (456, 458, 459, 457), (460, 461, 463, 462), (464, 466, 467, 465), (468, 469, 471, 470), (472, 474, 475, 473), (476, 477, 479, 478), (480, 482, 483, 481), (484, 485, 487, 486), (488, 490, 491, 489), (492, 493, 495, 494), (496, 498, 499, 497), (500, 501, 503, 502), (504, 506, 507, 505), (508, 509, 511, 510), (512, 514, 515, 513), (516, 517, 519, 518), (520, 522, 523, 521), (524, 525, 527, 526), (528, 530, 531, 529), (532, 533, 535, 534), (536, 538, 539, 537), (540, 541, 543, 542), (544, 546, 547, 545), (548, 549, 551, 550), (552, 554, 555, 553), (556, 557, 559, 558), (560, 562, 563, 561), (564, 565, 567, 566), (568, 570, 571, 569), (572, 573, 575, 574), (576, 578, 579, 577), (580, 581, 583, 582), (584, 586, 587, 585), (588, 589, 591, 590), (592, 594, 595, 593), (596, 597, 599, 598), (600, 602, 603, 601), (604, 605, 607, 606), (608, 610, 611, 609), (612, 613, 615, 614), (616, 618, 619, 617), (620, 621, 623, 622), (624, 626, 627, 625), (628, 629, 631, 630), (632, 634, 635, 633), (636, 637, 639, 638), (640, 642, 643, 641), (644, 645, 647, 646), (648, 650, 651, 649), (652, 653, 655, 654), (656, 658, 659, 657), (660, 661, 663, 662), (664, 666, 667, 665), (668, 669, 671, 670), (672, 674, 675, 673), (676, 677, 679, 678), (680, 682, 683, 681), (684, 685, 687, 686), (688, 690, 691, 689), (692, 693, 695, 694), (696, 698, 699, 697), (700, 701, 703, 702), (704, 706, 707, 705), (708, 709, 711, 710), (712, 714, 715, 713), (716, 717, 719, 718), (720, 722, 723, 721), (724, 725, 727, 726), (728, 730, 731, 729), (732, 733, 735, 734), (736, 738, 739, 737), (740, 741, 743, 742), (744, 746, 747, 745), (748, 749, 751, 750), (752, 754, 755, 753), (756, 757, 759, 758), (760, 762, 763, 761), (764, 765, 767, 766), (768, 770, 771, 769), (772, 773, 775, 774), (776, 778, 779, 777), (780, 781, 783, 782), (784, 786, 787, 785), (788, 789, 791, 790), (792, 794, 795, 793), (796, 797, 799, 798), (800, 802, 803, 801), (804, 805, 807, 806), (808, 810, 811, 809), (812, 813, 815, 814), (816, 818, 819, 817), (820, 821, 823, 822), (824, 826, 827, 825), (828, 829, 831, 830), (832, 834, 835, 833), (836, 837, 839, 838), (840, 842, 843, 841), (844, 845, 847, 846), (848, 850, 851, 849), (852, 853, 855, 854), (856, 858, 859, 857), (860, 861, 863, 862), (864, 866, 867, 865), (868, 869, 871, 870), (872, 874, 875, 873), (876, 877, 879, 878), (880, 882, 883, 881), (884, 885, 887, 886), (888, 890, 891, 889), (892, 893, 895, 894), (896, 898, 899, 897), (900, 901, 903, 902), (904, 906, 907, 905), (908, 909, 911, 910), (912, 914, 915, 913), (916, 917, 919, 918), (920, 922, 923, 921), (924, 925, 927, 926), (928, 930, 931, 929), (932, 933, 935, 934), (936, 938, 939, 937), (940, 941, 943, 942), (944, 946, 947, 945), (948, 949, 951, 950), (952, 954, 955, 953), (956, 957, 959, 958), (960, 962, 963, 961), (964, 965, 967, 966), (968, 970, 971, 969), (972, 973, 975, 974), (976, 978, 979, 977), (980, 981, 983, 982), (984, 986, 987, 985), (988, 989, 991, 990), (992, 994, 995, 993), (996, 997, 999, 998), (1000, 1002, 1003, 1001), (1004, 1005, 1007, 1006), (1008, 1010, 1011, 1009), (1012, 1013, 1015, 1014), (1016, 1018, 1019, 1017), (1020, 1021, 1023, 1022)])
_uv = me_plane.uv_layers.new(name='UVMap')
_uv.uv.foreach_set('vector', [-1.983, 0.9905, 2.993, 0.9905, 2.993, 0.0007839, -1.983, 0.0007839, -1.983, 0.9905, -1.983, 0.0007839, 2.993, 0.0007839, 2.993, 0.9905, -1.983, 0.9905, 2.993, 0.9905, 2.993, 0.0007839, -1.983, 0.0007839, -1.983, 0.9905, -1.983, 0.0007839, 2.993, 0.0007839, 2.993, 0.9905, -1.983, 0.9905, 2.993, 0.9905, 2.993, 0.0007839, -1.983, 0.0007839, -1.983, 0.9905, -1.983, 0.0007839, 2.993, 0.0007839, 2.993, 0.9905, -1.983, 0.9905, 2.993, 0.9905, 2.993, 0.0007839, -1.983, 0.0007839, -1.983, 0.9905, -1.983, 0.0007839, 2.993, 0.0007839, 2.993, 0.9905, -1.983, 0.9905, 2.993, 0.9905, 2.993, 0.0007839, -1.983, 0.0007839, -1.983, 0.9905, -1.983, 0.0007839, 2.993, 0.0007839, 2.993, 0.9905, -1.983, 0.9905, 2.993, 0.9905, 2.993, 0.0007839, -1.983, 0.0007839, -1.983, 0.9905, -1.983, 0.0007839, 2.993, 0.0007839, 2.993, 0.9905, -1.983, 0.9905, 2.993, 0.9905, 2.993, 0.0007839, -1.983, 0.0007839, -1.983, 0.9905, -1.983, 0.0007839, 2.993, 0.0007839, 2.993, 0.9905, -1.983, 0.9905, 2.993, 0.9905, 2.993, 0.0007839, -1.983, 0.0007839, -1.983, 0.9905, -1.983, 0.0007839, 2.993, 0.0007839, 2.993, 0.9905, -1.983, 0.9905, 2.993, 0.9905, 2.993, 0.0007839, -1.983, 0.0007839, -1.983, 0.9905, -1.983, 0.0007839, 2.993, 0.0007839, 2.993, 0.9905, -1.983, 0.9905, 2.993, 0.9905, 2.993, 0.0007839, -1.983, 0.0007839, -1.983, 0.9905, -1.983, 0.0007839, 2.993, 0.0007839, 2.993, 0.9905, -1.983, 0.9905, 2.993, 0.9905, 2.993, 0.0007839, -1.983, 0.0007839, -1.983, 0.9905, -1.983, 0.0007839, 2.993, 0.0007839, 2.993, 0.9905, -1.983, 0.9905, 2.993, 0.9905, 2.993, 0.0007839, -1.983, 0.0007839, -1.983, 0.9905, -1.983, 0.0007839, 2.993, 0.0007839, 2.993, 0.9905, -1.983, 0.9905, 2.993, 0.9905, 2.993, 0.0007839, -1.983, 0.0007839, -1.983, 0.9905, -1.983, 0.0007839, 2.993, 0.0007839, 2.993, 0.9905, -1.983, 0.9905, 2.993, 0.9905, 2.993, 0.0007839, -1.983, 0.0007839, -1.983, 0.9905, -1.983, 0.0007839, 2.993, 0.0007839, 2.993, 0.9905, -1.983, 0.9905, 2.993, 0.9905, 2.993, 0.0007839, -1.983, 0.0007839, -1.983, 0.9905, -1.983, 0.0007839, 2.993, 0.0007839, 2.993, 0.9905, -1.983, 0.9905, 2.993, 0.9905, 2.993, 0.0007839, -1.983, 0.0007839, -1.983, 0.9905, -1.983, 0.0007839, 2.993, 0.0007839, 2.993, 0.9905, -1.983, 0.9905, 2.993, 0.9905, 2.993, 0.0007839, -1.983, 0.0007839, -1.983, 0.9905, -1.983, 0.0007839, 2.993, 0.0007839, 2.993, 0.9905, -1.983, 0.9905, 2.993, 0.9905, 2.993, 0.0007839, -1.983, 0.0007839, -1.983, 0.9905, -1.983, 0.0007839, 2.993, 0.0007839, 2.993, 0.9905, -1.983, 0.9905, 2.993, 0.9905, 2.993, 0.0007839, -1.983, 0.0007839, -1.983, 0.9905, -1.983, 0.0007839, 2.993, 0.0007839, 2.993, 0.9905, -1.983, 0.9905, 2.993, 0.9905, 2.993, 0.0007839, -1.983, 0.0007839, -1.983, 0.9905, -1.983, 0.0007839, 2.993, 0.0007839, 2.993, 0.9905, -1.983, 0.9905, 2.993, 0.9905, 2.993, 0.0007839, -1.983, 0.0007839, -1.983, 0.9905, -1.983, 0.0007839, 2.993, 0.0007839, 2.993, 0.9905, -1.983, 0.9905, 2.993, 0.9905, 2.993, 0.0007839, -1.983, 0.0007839, -1.983, 0.9905, -1.983, 0.0007839, 2.993, 0.0007839, 2.993, 0.9905, -1.983, 0.9905, 2.993, 0.9905, 2.993, 0.0007839, -1.983, 0.0007839, -1.983, 0.9905, -1.983, 0.0007839, 2.993, 0.0007839, 2.993, 0.9905, -1.983, 0.9905, 2.993, 0.9905, 2.993, 0.0007839, -1.983, 0.0007839, -1.983, 0.9905, -1.983, 0.0007839, 2.993, 0.0007839, 2.993, 0.9905, -1.983, 0.9905, 2.993, 0.9905, 2.993, 0.0007839, -1.983, 0.0007839, -1.983, 0.9905, -1.983, 0.0007839, 2.993, 0.0007839, 2.993, 0.9905, -1.983, 0.9905, 2.993, 0.9905, 2.993, 0.0007839, -1.983, 0.0007839, -1.983, 0.9905, -1.983, 0.0007839, 2.993, 0.0007839, 2.993, 0.9905, -1.983, 0.9905, 2.993, 0.9905, 2.993, 0.0007839, -1.983, 0.0007839, -1.983, 0.9905, -1.983, 0.0007839, 2.993, 0.0007839, 2.993, 0.9905, -1.983, 0.9905, 2.993, 0.9905, 2.993, 0.0007839, -1.983, 0.0007839, -1.983, 0.9905, -1.983, 0.0007839, 2.993, 0.0007839, 2.993, 0.9905, -1.983, 0.9905, 2.993, 0.9905, 2.993, 0.0007839, -1.983, 0.0007839, -1.983, 0.9905, -1.983, 0.0007839, 2.993, 0.0007839, 2.993, 0.9905, -1.983, 0.9905, 2.993, 0.9905, 2.993, 0.0007839, -1.983, 0.0007839, -1.983, 0.9905, -1.983, 0.0007839, 2.993, 0.0007839, 2.993, 0.9905, -1.983, 0.9905, 2.993, 0.9905, 2.993, 0.0007839, -1.983, 0.0007839, -1.983, 0.9905, -1.983, 0.0007839, 2.993, 0.0007839, 2.993, 0.9905, -1.983, 0.9905, 2.993, 0.9905, 2.993, 0.0007839, -1.983, 0.0007839, -1.983, 0.9905, -1.983, 0.0007839, 2.993, 0.0007839, 2.993, 0.9905, -1.983, 0.9905, 2.993, 0.9905, 2.993, 0.0007839, -1.983, 0.0007839, -1.983, 0.9905, -1.983, 0.0007839, 2.993, 0.0007839, 2.993, 0.9905, -1.983, 0.9905, 2.993, 0.9905, 2.993, 0.0007839, -1.983, 0.0007839, -1.983, 0.9905, -1.983, 0.0007839, 2.993, 0.0007839, 2.993, 0.9905, -1.983, 0.9905, 2.993, 0.9905, 2.993, 0.0007839, -1.983, 0.0007839, -1.983, 0.9905, -1.983, 0.0007839, 2.993, 0.0007839, 2.993, 0.9905, -1.983, 0.9905, 2.993, 0.9905, 2.993, 0.0007839, -1.983, 0.0007839, -1.983, 0.9905, -1.983, 0.0007839, 2.993, 0.0007839, 2.993, 0.9905, -1.983, 0.9905, 2.993, 0.9905, 2.993, 0.0007839, -1.983, 0.0007839, -1.983, 0.9905, -1.983, 0.0007839, 2.993, 0.0007839, 2.993, 0.9905, -1.983, 0.9905, 2.993, 0.9905, 2.993, 0.0007839, -1.983, 0.0007839, -1.983, 0.9905, -1.983, 0.0007839, 2.993, 0.0007839, 2.993, 0.9905, -1.983, 0.9905, 2.993, 0.9905, 2.993, 0.0007839, -1.983, 0.0007839, -1.983, 0.9905, -1.983, 0.0007839, 2.993, 0.0007839, 2.993, 0.9905, -1.983, 0.9905, 2.993, 0.9905, 2.993, 0.0007839, -1.983, 0.0007839, -1.983, 0.9905, -1.983, 0.0007839, 2.993, 0.0007839, 2.993, 0.9905, -1.983, 0.9905, 2.993, 0.9905, 2.993, 0.0007839, -1.983, 0.0007839, -1.983, 0.9905, -1.983, 0.0007839, 2.993, 0.0007839, 2.993, 0.9905, -1.983, 0.9905, 2.993, 0.9905, 2.993, 0.0007839, -1.983, 0.0007839, -1.983, 0.9905, -1.983, 0.0007839, 2.993, 0.0007839, 2.993, 0.9905, -1.983, 0.9905, 2.993, 0.9905, 2.993, 0.0007839, -1.983, 0.0007839, -1.983, 0.9905, -1.983, 0.0007839, 2.993, 0.0007839, 2.993, 0.9905, -1.983, 0.9905, 2.993, 0.9905, 2.993, 0.0007839, -1.983, 0.0007839, -1.983, 0.9905, -1.983, 0.0007839, 2.993, 0.0007839, 2.993, 0.9905, -1.983, 0.9905, 2.993, 0.9905, 2.993, 0.0007839, -1.983, 0.0007839, -1.983, 0.9905, -1.983, 0.0007839, 2.993, 0.0007839, 2.993, 0.9905, -1.983, 0.9905, 2.993, 0.9905, 2.993, 0.0007839, -1.983, 0.0007839, -1.983, 0.9905, -1.983, 0.0007839, 2.993, 0.0007839, 2.993, 0.9905, -1.983, 0.9905, 2.993, 0.9905, 2.993, 0.0007839, -1.983, 0.0007839, -1.983, 0.9905, -1.983, 0.0007839, 2.993, 0.0007839, 2.993, 0.9905, -1.983, 0.9905, 2.993, 0.9905, 2.993, 0.0007839, -1.983, 0.0007839, -1.983, 0.9905, -1.983, 0.0007839, 2.993, 0.0007839, 2.993, 0.9905, -1.983, 0.9905, 2.993, 0.9905, 2.993, 0.0007839, -1.983, 0.0007839, -1.983, 0.9905, -1.983, 0.0007839, 2.993, 0.0007839, 2.993, 0.9905, -1.983, 0.9905, 2.993, 0.9905, 2.993, 0.0007839, -1.983, 0.0007839, -1.983, 0.9905, -1.983, 0.0007839, 2.993, 0.0007839, 2.993, 0.9905, -1.983, 0.9905, 2.993, 0.9905, 2.993, 0.0007839, -1.983, 0.0007839, -1.983, 0.9905, -1.983, 0.0007839, 2.993, 0.0007839, 2.993, 0.9905, -1.983, 0.9905, 2.993, 0.9905, 2.993, 0.0007839, -1.983, 0.0007839, -1.983, 0.9905, -1.983, 0.0007839, 2.993, 0.0007839, 2.993, 0.9905, -1.983, 0.9905, 2.993, 0.9905, 2.993, 0.0007839, -1.983, 0.0007839, -1.983, 0.9905, -1.983, 0.0007839, 2.993, 0.0007839, 2.993, 0.9905, -1.983, 0.9905, 2.993, 0.9905, 2.993, 0.0007839, -1.983, 0.0007839, -1.983, 0.9905, -1.983, 0.0007839, 2.993, 0.0007839, 2.993, 0.9905, -1.983, 0.9905, 2.993, 0.9905, 2.993, 0.0007839, -1.983, 0.0007839, -1.983, 0.9905, -1.983, 0.0007839, 2.993, 0.0007839, 2.993, 0.9905, -1.983, 0.9905, 2.993, 0.9905, 2.993, 0.0007839, -1.983, 0.0007839, -1.983, 0.9905, -1.983, 0.0007839, 2.993, 0.0007839, 2.993, 0.9905, -1.983, 0.9905, 2.993, 0.9905, 2.993, 0.0007839, -1.983, 0.0007839, -1.983, 0.9905, -1.983, 0.0007839, 2.993, 0.0007839, 2.993, 0.9905, -1.983, 0.9905, 2.993, 0.9905, 2.993, 0.0007839, -1.983, 0.0007839, -1.983, 0.9905, -1.983, 0.0007839, 2.993, 0.0007839, 2.993, 0.9905, -1.983, 0.9905, 2.993, 0.9905, 2.993, 0.0007839, -1.983, 0.0007839, -1.983, 0.9905, -1.983, 0.0007839, 2.993, 0.0007839, 2.993, 0.9905, -1.983, 0.9905, 2.993, 0.9905, 2.993, 0.0007839, -1.983, 0.0007839, -1.983, 0.9905, -1.983, 0.0007839, 2.993, 0.0007839, 2.993, 0.9905, -1.983, 0.9905, 2.993, 0.9905, 2.993, 0.0007839, -1.983, 0.0007839, -1.983, 0.9905, -1.983, 0.0007839, 2.993, 0.0007839, 2.993, 0.9905, -1.983, 0.9905, 2.993, 0.9905, 2.993, 0.0007839, -1.983, 0.0007839, -1.983, 0.9905, -1.983, 0.0007839, 2.993, 0.0007839, 2.993, 0.9905, -1.983, 0.9905, 2.993, 0.9905, 2.993, 0.0007839, -1.983, 0.0007839, -1.983, 0.9905, -1.983, 0.0007839, 2.993, 0.0007839, 2.993, 0.9905, -1.983, 0.9905, 2.993, 0.9905, 2.993, 0.0007839, -1.983, 0.0007839, -1.983, 0.9905, -1.983, 0.0007839, 2.993, 0.0007839, 2.993, 0.9905, -1.983, 0.9905, 2.993, 0.9905, 2.993, 0.0007839, -1.983, 0.0007839, -1.983, 0.9905, -1.983, 0.0007839, 2.993, 0.0007839, 2.993, 0.9905, -1.983, 0.9905, 2.993, 0.9905, 2.993, 0.0007839, -1.983, 0.0007839, -1.983, 0.9905, -1.983, 0.0007839, 2.993, 0.0007839, 2.993, 0.9905, -1.983, 0.9905, 2.993, 0.9905, 2.993, 0.0007839, -1.983, 0.0007839, -1.983, 0.9905, -1.983, 0.0007839, 2.993, 0.0007839, 2.993, 0.9905, -1.983, 0.9905, 2.993, 0.9905, 2.993, 0.0007839, -1.983, 0.0007839, -1.983, 0.9905, -1.983, 0.0007839, 2.993, 0.0007839, 2.993, 0.9905, -1.983, 0.9905, 2.993, 0.9905, 2.993, 0.0007839, -1.983, 0.0007839, -1.983, 0.9905, -1.983, 0.0007839, 2.993, 0.0007839, 2.993, 0.9905, -1.983, 0.9905, 2.993, 0.9905, 2.993, 0.0007839, -1.983, 0.0007839, -1.983, 0.9905, -1.983, 0.0007839, 2.993, 0.0007839, 2.993, 0.9905, -1.983, 0.9905, 2.993, 0.9905, 2.993, 0.0007839, -1.983, 0.0007839, -1.983, 0.9905, -1.983, 0.0007839, 2.993, 0.0007839, 2.993, 0.9905, -1.983, 0.9905, 2.993, 0.9905, 2.993, 0.0007839, -1.983, 0.0007839, -1.983, 0.9905, -1.983, 0.0007839, 2.993, 0.0007839, 2.993, 0.9905, -1.983, 0.9905, 2.993, 0.9905, 2.993, 0.0007839, -1.983, 0.0007839, -1.983, 0.9905, -1.983, 0.0007839, 2.993, 0.0007839, 2.993, 0.9905, -1.983, 0.9905, 2.993, 0.9905, 2.993, 0.0007839, -1.983, 0.0007839, -1.983, 0.9905, -1.983, 0.0007839, 2.993, 0.0007839, 2.993, 0.9905, -1.983, 0.9905, 2.993, 0.9905, 2.993, 0.0007839, -1.983, 0.0007839, -1.983, 0.9905, -1.983, 0.0007839, 2.993, 0.0007839, 2.993, 0.9905, -1.983, 0.9905, 2.993, 0.9905, 2.993, 0.0007839, -1.983, 0.0007839, -1.983, 0.9905, -1.983, 0.0007839, 2.993, 0.0007839, 2.993, 0.9905, -1.983, 0.9905, 2.993, 0.9905, 2.993, 0.0007839, -1.983, 0.0007839, -1.983, 0.9905, -1.983, 0.0007839, 2.993, 0.0007839, 2.993, 0.9905, -1.983, 0.9905, 2.993, 0.9905, 2.993, 0.0007839, -1.983, 0.0007839, -1.983, 0.9905, -1.983, 0.0007839, 2.993, 0.0007839, 2.993, 0.9905, -1.983, 0.9905, 2.993, 0.9905, 2.993, 0.0007839, -1.983, 0.0007839, -1.983, 0.9905, -1.983, 0.0007839, 2.993, 0.0007839, 2.993, 0.9905, -1.983, 0.9905, 2.993, 0.9905, 2.993, 0.0007839, -1.983, 0.0007839, -1.983, 0.9905, -1.983, 0.0007839, 2.993, 0.0007839, 2.993, 0.9905, -1.983, 0.9905, 2.993, 0.9905, 2.993, 0.0007839, -1.983, 0.0007839, -1.983, 0.9905, -1.983, 0.0007839, 2.993, 0.0007839, 2.993, 0.9905, -1.983, 0.9905, 2.993, 0.9905, 2.993, 0.0007839, -1.983, 0.0007839, -1.983, 0.9905, -1.983, 0.0007839, 2.993, 0.0007839, 2.993, 0.9905, -1.983, 0.9905, 2.993, 0.9905, 2.993, 0.0007839, -1.983, 0.0007839, -1.983, 0.9905, -1.983, 0.0007839, 2.993, 0.0007839, 2.993, 0.9905, -1.983, 0.9905, 2.993, 0.9905, 2.993, 0.0007839, -1.983, 0.0007839, -1.983, 0.9905, -1.983, 0.0007839, 2.993, 0.0007839, 2.993, 0.9905, -1.983, 0.9905, 2.993, 0.9905, 2.993, 0.0007839, -1.983, 0.0007839, -1.983, 0.9905, -1.983, 0.0007839, 2.993, 0.0007839, 2.993, 0.9905, -1.983, 0.9905, 2.993, 0.9905, 2.993, 0.0007839, -1.983, 0.0007839, -1.983, 0.9905, -1.983, 0.0007839, 2.993, 0.0007839, 2.993, 0.9905, -1.983, 0.9905, 2.993, 0.9905, 2.993, 0.0007839, -1.983, 0.0007839, -1.983, 0.9905, -1.983, 0.0007839, 2.993, 0.0007839, 2.993, 0.9905, -1.983, 0.9905, 2.993, 0.9905, 2.993, 0.0007839, -1.983, 0.0007839, -1.983, 0.9905, -1.983, 0.0007839, 2.993, 0.0007839, 2.993, 0.9905, -1.983, 0.9905, 2.993, 0.9905, 2.993, 0.0007839, -1.983, 0.0007839, -1.983, 0.9905, -1.983, 0.0007839, 2.993, 0.0007839, 2.993, 0.9905, -1.983, 0.9905, 2.993, 0.9905, 2.993, 0.0007839, -1.983, 0.0007839, -1.983, 0.9905, -1.983, 0.0007839, 2.993, 0.0007839, 2.993, 0.9905, -1.983, 0.9905, 2.993, 0.9905, 2.993, 0.0007839, -1.983, 0.0007839, -1.983, 0.9905, -1.983, 0.0007839, 2.993, 0.0007839, 2.993, 0.9905, -1.983, 0.9905, 2.993, 0.9905, 2.993, 0.0007839, -1.983, 0.0007839, -1.983, 0.9905, -1.983, 0.0007839, 2.993, 0.0007839, 2.993, 0.9905, -1.983, 0.9905, 2.993, 0.9905, 2.993, 0.0007839, -1.983, 0.0007839, -1.983, 0.9905, -1.983, 0.0007839, 2.993, 0.0007839, 2.993, 0.9905, -1.983, 0.9905, 2.993, 0.9905, 2.993, 0.0007839, -1.983, 0.0007839, -1.983, 0.9905, -1.983, 0.0007839, 2.993, 0.0007839, 2.993, 0.9905, -1.983, 0.9905, 2.993, 0.9905, 2.993, 0.0007839, -1.983, 0.0007839, -1.983, 0.9905, -1.983, 0.0007839, 2.993, 0.0007839, 2.993, 0.9905, -1.983, 0.9905, 2.993, 0.9905, 2.993, 0.0007839, -1.983, 0.0007839, -1.983, 0.9905, -1.983, 0.0007839, 2.993, 0.0007839, 2.993, 0.9905, -1.983, 0.9905, 2.993, 0.9905, 2.993, 0.0007839, -1.983, 0.0007839, -1.983, 0.9905, -1.983, 0.0007839, 2.993, 0.0007839, 2.993, 0.9905, -1.983, 0.9905, 2.993, 0.9905, 2.993, 0.0007839, -1.983, 0.0007839, -1.983, 0.9905, -1.983, 0.0007839, 2.993, 0.0007839, 2.993, 0.9905, -1.983, 0.9905, 2.993, 0.9905, 2.993, 0.0007839, -1.983, 0.0007839, -1.983, 0.9905, -1.983, 0.0007839, 2.993, 0.0007839, 2.993, 0.9905, -1.983, 0.9905, 2.993, 0.9905, 2.993, 0.0007839, -1.983, 0.0007839, -1.983, 0.9905, -1.983, 0.0007839, 2.993, 0.0007839, 2.993, 0.9905, -1.983, 0.9905, 2.993, 0.9905, 2.993, 0.0007839, -1.983, 0.0007839, -1.983, 0.9905, -1.983, 0.0007839, 2.993, 0.0007839, 2.993, 0.9905, -1.983, 0.9905, 2.993, 0.9905, 2.993, 0.0007839, -1.983, 0.0007839, -1.983, 0.9905, -1.983, 0.0007839, 2.993, 0.0007839, 2.993, 0.9905, -1.983, 0.9905, 2.993, 0.9905, 2.993, 0.0007839, -1.983, 0.0007839, -1.983, 0.9905, -1.983, 0.0007839, 2.993, 0.0007839, 2.993, 0.9905, -1.983, 0.9905, 2.993, 0.9905, 2.993, 0.0007839, -1.983, 0.0007839, -1.983, 0.9905, -1.983, 0.0007839, 2.993, 0.0007839, 2.993, 0.9905, -1.983, 0.9905, 2.993, 0.9905, 2.993, 0.0007839, -1.983, 0.0007839, -1.983, 0.9905, -1.983, 0.0007839, 2.993, 0.0007839, 2.993, 0.9905, -1.983, 0.9905, 2.993, 0.9905, 2.993, 0.0007839, -1.983, 0.0007839, -1.983, 0.9905, -1.983, 0.0007839, 2.993, 0.0007839, 2.993, 0.9905, -1.983, 0.9905, 2.993, 0.9905, 2.993, 0.0007839, -1.983, 0.0007839, -1.983, 0.9905, -1.983, 0.0007839, 2.993, 0.0007839, 2.993, 0.9905, -1.983, 0.9905, 2.993, 0.9905, 2.993, 0.0007839, -1.983, 0.0007839, -1.983, 0.9905, -1.983, 0.0007839, 2.993, 0.0007839, 2.993, 0.9905, -1.983, 0.9905, 2.993, 0.9905, 2.993, 0.0007839, -1.983, 0.0007839, -1.983, 0.9905, -1.983, 0.0007839, 2.993, 0.0007839, 2.993, 0.9905, -1.983, 0.9905, 2.993, 0.9905, 2.993, 0.0007839, -1.983, 0.0007839, -1.983, 0.9905, -1.983, 0.0007839, 2.993, 0.0007839, 2.993, 0.9905, -1.983, 0.9905, 2.993, 0.9905, 2.993, 0.0007839, -1.983, 0.0007839, -1.983, 0.9905, -1.983, 0.0007839, 2.993, 0.0007839, 2.993, 0.9905, -1.983, 0.9905, 2.993, 0.9905, 2.993, 0.0007839, -1.983, 0.0007839, -1.983, 0.9905, -1.983, 0.0007839, 2.993, 0.0007839, 2.993, 0.9905, -1.983, 0.9905, 2.993, 0.9905, 2.993, 0.0007839, -1.983, 0.0007839, -1.983, 0.9905, -1.983, 0.0007839, 2.993, 0.0007839, 2.993, 0.9905, -1.983, 0.9905, 2.993, 0.9905, 2.993, 0.0007839, -1.983, 0.0007839, -1.983, 0.9905, -1.983, 0.0007839, 2.993, 0.0007839, 2.993, 0.9905, -1.983, 0.9905, 2.993, 0.9905, 2.993, 0.0007839, -1.983, 0.0007839, -1.983, 0.9905, -1.983, 0.0007839, 2.993, 0.0007839, 2.993, 0.9905, -1.983, 0.9905, 2.993, 0.9905, 2.993, 0.0007839, -1.983, 0.0007839, -1.983, 0.9905, -1.983, 0.0007839, 2.993, 0.0007839, 2.993, 0.9905, -1.983, 0.9905, 2.993, 0.9905, 2.993, 0.0007839, -1.983, 0.0007839, -1.983, 0.9905, -1.983, 0.0007839, 2.993, 0.0007839, 2.993, 0.9905, -1.983, 0.9905, 2.993, 0.9905, 2.993, 0.0007839, -1.983, 0.0007839, -1.983, 0.9905, -1.983, 0.0007839, 2.993, 0.0007839, 2.993, 0.9905, -1.983, 0.9905, 2.993, 0.9905, 2.993, 0.0007839, -1.983, 0.0007839, -1.983, 0.9905, -1.983, 0.0007839, 2.993, 0.0007839, 2.993, 0.9905, -1.983, 0.9905, 2.993, 0.9905, 2.993, 0.0007839, -1.983, 0.0007839, -1.983, 0.9905, -1.983, 0.0007839, 2.993, 0.0007839, 2.993, 0.9905, -1.983, 0.9905, 2.993, 0.9905, 2.993, 0.0007839, -1.983, 0.0007839, -1.983, 0.9905, -1.983, 0.0007839, 2.993, 0.0007839, 2.993, 0.9905, -1.983, 0.9905, 2.993, 0.9905, 2.993, 0.0007839, -1.983, 0.0007839, -1.983, 0.9905, -1.983, 0.0007839, 2.993, 0.0007839, 2.993, 0.9905, -1.983, 0.9905, 2.993, 0.9905, 2.993, 0.0007839, -1.983, 0.0007839, -1.983, 0.9905, -1.983, 0.0007839, 2.993, 0.0007839, 2.993, 0.9905, -1.983, 0.9905, 2.993, 0.9905, 2.993, 0.0007839, -1.983, 0.0007839, -1.983, 0.9905, -1.983, 0.0007839, 2.993, 0.0007839, 2.993, 0.9905, -1.983, 0.9905, 2.993, 0.9905, 2.993, 0.0007839, -1.983, 0.0007839, -1.983, 0.9905, -1.983, 0.0007839, 2.993, 0.0007839, 2.993, 0.9905, -1.983, 0.9905, 2.993, 0.9905, 2.993, 0.0007839, -1.983, 0.0007839, -1.983, 0.9905, -1.983, 0.0007839, 2.993, 0.0007839, 2.993, 0.9905, -1.983, 0.9905, 2.993, 0.9905, 2.993, 0.0007839, -1.983, 0.0007839, -1.983, 0.9905, -1.983, 0.0007839, 2.993, 0.0007839, 2.993, 0.9905, -1.983, 0.9905, 2.993, 0.9905, 2.993, 0.0007839, -1.983, 0.0007839, -1.983, 0.9905, -1.983, 0.0007839, 2.993, 0.0007839, 2.993, 0.9905])
me_plane.use_remesh_preserve_volume = False
me_plane.use_remesh_preserve_attributes = False
me_plane.use_mirror_vertex_groups = False
me_plane.update()

# ---- objects
ob_plane = bpy.data.objects.new('Plane', me_plane)

# ---- transforms, parenting, visibility, modifiers, constraints
ob_plane.location = (0.0, 0.0, 0.0)
ob_plane.rotation_euler = (-0.0, 1.571, 0.0)
ob_plane.lineart.crease_threshold = 0.0

# ---- collection membership
col_collection_1.objects.link(ob_plane)

# ---- scene / render settings (as saved in the file)
scene.frame_start = 1; scene.frame_end = 250; scene.frame_set(1)
scene.render.engine = 'BLENDER_EEVEE_NEXT'
scene.render.resolution_percentage = 50
scene.render.dither_intensity = 0.0
scene.cycles.use_denoising = False
scene.cycles.samples = 128
scene.cycles.sampling_pattern = 'TABULATED_SOBOL'
scene.cycles.light_sampling_threshold = 0.0
scene.cycles.use_adaptive_sampling = False
scene.cycles.use_light_tree = False
scene.cycles.blur_glossy = 0.0
scene.cycles.sample_clamp_indirect = 0.0
scene.view_settings.view_transform = 'Standard'
bpy.context.view_layer.update()

# ---- added for rendering (the .blend has no active camera and no usable light): camera, sun
cam_auto = bpy.data.cameras.new('AutoCamera')
cam_auto.lens = 50.0
cam_auto.sensor_width = 36.0
cam_auto.clip_end = 1000.0
ob_auto_camera = bpy.data.objects.new('AutoCamera', cam_auto)
scene.collection.objects.link(ob_auto_camera)
ob_auto_camera.location = (0.575829, -0.638075, 0.497886)
ob_auto_camera.rotation_euler = (1.09748, -7.21219e-08, 0.694738)
scene.camera = ob_auto_camera
light_auto_sun = bpy.data.lights.new('AutoSun', 'SUN')
light_auto_sun.energy = 3.0
light_auto_sun.angle = 0.0523599
ob_auto_sun = bpy.data.objects.new('AutoSun', light_auto_sun)
scene.collection.objects.link(ob_auto_sun)
ob_auto_sun.rotation_euler = (0.872665, 0.174533, 0.523599)
bpy.context.view_layer.update()
